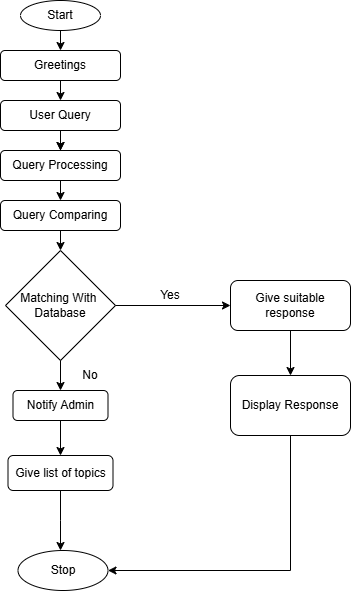

The diagram above was exported from draw.io. Its source (the exported page's mxGraphModel, read from the mxfile embedded in the PNG):
<mxGraphModel dx="1050" dy="557" grid="1" gridSize="10" guides="1" tooltips="1" connect="1" arrows="1" fold="1" page="1" pageScale="1" pageWidth="827" pageHeight="1169" math="0" shadow="0">
  <root>
    <mxCell id="WIyWlLk6GJQsqaUBKTNV-0" />
    <mxCell id="WIyWlLk6GJQsqaUBKTNV-1" parent="WIyWlLk6GJQsqaUBKTNV-0" />
    <mxCell id="WIyWlLk6GJQsqaUBKTNV-3" value="Greetings" style="rounded=1;whiteSpace=wrap;html=1;fontSize=12;glass=0;strokeWidth=1;shadow=0;" parent="WIyWlLk6GJQsqaUBKTNV-1" vertex="1">
      <mxGeometry x="170" y="120" width="120" height="30" as="geometry" />
    </mxCell>
    <mxCell id="uxBWoLNQl3X_RH3nHHTJ-31" style="edgeStyle=orthogonalEdgeStyle;rounded=0;orthogonalLoop=1;jettySize=auto;html=1;entryX=0.5;entryY=0;entryDx=0;entryDy=0;" parent="WIyWlLk6GJQsqaUBKTNV-1" source="uxBWoLNQl3X_RH3nHHTJ-5" target="uxBWoLNQl3X_RH3nHHTJ-12" edge="1">
      <mxGeometry relative="1" as="geometry" />
    </mxCell>
    <mxCell id="uxBWoLNQl3X_RH3nHHTJ-5" value="User Query" style="rounded=1;whiteSpace=wrap;html=1;" parent="WIyWlLk6GJQsqaUBKTNV-1" vertex="1">
      <mxGeometry x="170" y="170" width="120" height="30" as="geometry" />
    </mxCell>
    <mxCell id="uxBWoLNQl3X_RH3nHHTJ-7" value="" style="endArrow=classic;html=1;rounded=0;exitX=0.5;exitY=1;exitDx=0;exitDy=0;entryX=0.5;entryY=0;entryDx=0;entryDy=0;" parent="WIyWlLk6GJQsqaUBKTNV-1" source="WIyWlLk6GJQsqaUBKTNV-3" target="uxBWoLNQl3X_RH3nHHTJ-5" edge="1">
      <mxGeometry width="50" height="50" relative="1" as="geometry">
        <mxPoint x="390" y="300" as="sourcePoint" />
        <mxPoint x="440" y="250" as="targetPoint" />
      </mxGeometry>
    </mxCell>
    <mxCell id="uxBWoLNQl3X_RH3nHHTJ-8" value="Start" style="ellipse;whiteSpace=wrap;html=1;" parent="WIyWlLk6GJQsqaUBKTNV-1" vertex="1">
      <mxGeometry x="190" y="70" width="80" height="30" as="geometry" />
    </mxCell>
    <mxCell id="uxBWoLNQl3X_RH3nHHTJ-9" value="" style="endArrow=classic;html=1;rounded=0;exitX=0.5;exitY=1;exitDx=0;exitDy=0;entryX=0.5;entryY=0;entryDx=0;entryDy=0;" parent="WIyWlLk6GJQsqaUBKTNV-1" source="uxBWoLNQl3X_RH3nHHTJ-8" target="WIyWlLk6GJQsqaUBKTNV-3" edge="1">
      <mxGeometry width="50" height="50" relative="1" as="geometry">
        <mxPoint x="390" y="300" as="sourcePoint" />
        <mxPoint x="440" y="250" as="targetPoint" />
      </mxGeometry>
    </mxCell>
    <mxCell id="uxBWoLNQl3X_RH3nHHTJ-11" value="Query Comparing" style="rounded=1;whiteSpace=wrap;html=1;" parent="WIyWlLk6GJQsqaUBKTNV-1" vertex="1">
      <mxGeometry x="170" y="270" width="120" height="30" as="geometry" />
    </mxCell>
    <mxCell id="uxBWoLNQl3X_RH3nHHTJ-12" value="Query Processing" style="rounded=1;whiteSpace=wrap;html=1;" parent="WIyWlLk6GJQsqaUBKTNV-1" vertex="1">
      <mxGeometry x="170" y="220" width="120" height="30" as="geometry" />
    </mxCell>
    <mxCell id="uxBWoLNQl3X_RH3nHHTJ-18" value="Matching With&amp;nbsp;&lt;div&gt;Database&lt;/div&gt;" style="rhombus;whiteSpace=wrap;html=1;" parent="WIyWlLk6GJQsqaUBKTNV-1" vertex="1">
      <mxGeometry x="175" y="320" width="110" height="110" as="geometry" />
    </mxCell>
    <mxCell id="uxBWoLNQl3X_RH3nHHTJ-19" value="" style="endArrow=classic;html=1;rounded=0;exitX=0.5;exitY=1;exitDx=0;exitDy=0;entryX=0.5;entryY=0;entryDx=0;entryDy=0;" parent="WIyWlLk6GJQsqaUBKTNV-1" source="uxBWoLNQl3X_RH3nHHTJ-11" target="uxBWoLNQl3X_RH3nHHTJ-18" edge="1">
      <mxGeometry width="50" height="50" relative="1" as="geometry">
        <mxPoint x="390" y="300" as="sourcePoint" />
        <mxPoint x="440" y="250" as="targetPoint" />
      </mxGeometry>
    </mxCell>
    <mxCell id="anaOlmcSqFBSuOSCBOyP-2" style="edgeStyle=orthogonalEdgeStyle;rounded=0;orthogonalLoop=1;jettySize=auto;html=1;exitX=0.5;exitY=1;exitDx=0;exitDy=0;entryX=0.5;entryY=0;entryDx=0;entryDy=0;" edge="1" parent="WIyWlLk6GJQsqaUBKTNV-1" source="uxBWoLNQl3X_RH3nHHTJ-25" target="anaOlmcSqFBSuOSCBOyP-0">
      <mxGeometry relative="1" as="geometry" />
    </mxCell>
    <mxCell id="uxBWoLNQl3X_RH3nHHTJ-25" value="Give suitable response" style="rounded=1;whiteSpace=wrap;html=1;" parent="WIyWlLk6GJQsqaUBKTNV-1" vertex="1">
      <mxGeometry x="400" y="350" width="120" height="50" as="geometry" />
    </mxCell>
    <mxCell id="uxBWoLNQl3X_RH3nHHTJ-26" value="" style="endArrow=classic;html=1;rounded=0;exitX=1;exitY=0.5;exitDx=0;exitDy=0;entryX=0;entryY=0.5;entryDx=0;entryDy=0;" parent="WIyWlLk6GJQsqaUBKTNV-1" source="uxBWoLNQl3X_RH3nHHTJ-18" target="uxBWoLNQl3X_RH3nHHTJ-25" edge="1">
      <mxGeometry width="50" height="50" relative="1" as="geometry">
        <mxPoint x="390" y="300" as="sourcePoint" />
        <mxPoint x="440" y="250" as="targetPoint" />
      </mxGeometry>
    </mxCell>
    <mxCell id="uxBWoLNQl3X_RH3nHHTJ-28" value="Yes" style="text;html=1;align=center;verticalAlign=middle;whiteSpace=wrap;rounded=0;" parent="WIyWlLk6GJQsqaUBKTNV-1" vertex="1">
      <mxGeometry x="310" y="350" width="60" height="30" as="geometry" />
    </mxCell>
    <mxCell id="uxBWoLNQl3X_RH3nHHTJ-29" value="" style="endArrow=classic;html=1;rounded=0;exitX=0.5;exitY=1;exitDx=0;exitDy=0;entryX=0.5;entryY=0;entryDx=0;entryDy=0;" parent="WIyWlLk6GJQsqaUBKTNV-1" source="uxBWoLNQl3X_RH3nHHTJ-12" target="uxBWoLNQl3X_RH3nHHTJ-11" edge="1">
      <mxGeometry width="50" height="50" relative="1" as="geometry">
        <mxPoint x="390" y="300" as="sourcePoint" />
        <mxPoint x="440" y="250" as="targetPoint" />
      </mxGeometry>
    </mxCell>
    <mxCell id="uxBWoLNQl3X_RH3nHHTJ-30" value="" style="endArrow=classic;html=1;rounded=0;exitX=0.5;exitY=1;exitDx=0;exitDy=0;entryX=0.5;entryY=0;entryDx=0;entryDy=0;" parent="WIyWlLk6GJQsqaUBKTNV-1" source="uxBWoLNQl3X_RH3nHHTJ-5" target="uxBWoLNQl3X_RH3nHHTJ-12" edge="1">
      <mxGeometry width="50" height="50" relative="1" as="geometry">
        <mxPoint x="390" y="300" as="sourcePoint" />
        <mxPoint x="440" y="250" as="targetPoint" />
      </mxGeometry>
    </mxCell>
    <mxCell id="anaOlmcSqFBSuOSCBOyP-5" style="edgeStyle=orthogonalEdgeStyle;rounded=0;orthogonalLoop=1;jettySize=auto;html=1;exitX=0.5;exitY=1;exitDx=0;exitDy=0;entryX=0.5;entryY=0;entryDx=0;entryDy=0;" edge="1" parent="WIyWlLk6GJQsqaUBKTNV-1" source="uxBWoLNQl3X_RH3nHHTJ-33" target="anaOlmcSqFBSuOSCBOyP-4">
      <mxGeometry relative="1" as="geometry" />
    </mxCell>
    <mxCell id="uxBWoLNQl3X_RH3nHHTJ-33" value="Notify Admin" style="rounded=1;whiteSpace=wrap;html=1;" parent="WIyWlLk6GJQsqaUBKTNV-1" vertex="1">
      <mxGeometry x="182.5" y="460" width="95" height="30" as="geometry" />
    </mxCell>
    <mxCell id="uxBWoLNQl3X_RH3nHHTJ-34" value="" style="endArrow=classic;html=1;rounded=0;exitX=0.5;exitY=1;exitDx=0;exitDy=0;entryX=0.5;entryY=0;entryDx=0;entryDy=0;" parent="WIyWlLk6GJQsqaUBKTNV-1" source="uxBWoLNQl3X_RH3nHHTJ-18" target="uxBWoLNQl3X_RH3nHHTJ-33" edge="1">
      <mxGeometry width="50" height="50" relative="1" as="geometry">
        <mxPoint x="390" y="360" as="sourcePoint" />
        <mxPoint x="440" y="310" as="targetPoint" />
      </mxGeometry>
    </mxCell>
    <mxCell id="uxBWoLNQl3X_RH3nHHTJ-35" value="No" style="text;html=1;align=center;verticalAlign=middle;whiteSpace=wrap;rounded=0;" parent="WIyWlLk6GJQsqaUBKTNV-1" vertex="1">
      <mxGeometry x="230" y="430" width="60" height="30" as="geometry" />
    </mxCell>
    <mxCell id="uxBWoLNQl3X_RH3nHHTJ-36" value="Stop" style="ellipse;whiteSpace=wrap;html=1;" parent="WIyWlLk6GJQsqaUBKTNV-1" vertex="1">
      <mxGeometry x="187.5" y="620" width="90" height="40" as="geometry" />
    </mxCell>
    <mxCell id="anaOlmcSqFBSuOSCBOyP-3" style="edgeStyle=orthogonalEdgeStyle;rounded=0;orthogonalLoop=1;jettySize=auto;html=1;exitX=0.5;exitY=1;exitDx=0;exitDy=0;entryX=1;entryY=0.5;entryDx=0;entryDy=0;" edge="1" parent="WIyWlLk6GJQsqaUBKTNV-1" source="anaOlmcSqFBSuOSCBOyP-0" target="uxBWoLNQl3X_RH3nHHTJ-36">
      <mxGeometry relative="1" as="geometry" />
    </mxCell>
    <mxCell id="anaOlmcSqFBSuOSCBOyP-0" value="Display Response" style="rounded=1;whiteSpace=wrap;html=1;" vertex="1" parent="WIyWlLk6GJQsqaUBKTNV-1">
      <mxGeometry x="400" y="445" width="120" height="60" as="geometry" />
    </mxCell>
    <mxCell id="anaOlmcSqFBSuOSCBOyP-6" style="edgeStyle=orthogonalEdgeStyle;rounded=0;orthogonalLoop=1;jettySize=auto;html=1;exitX=0.5;exitY=1;exitDx=0;exitDy=0;" edge="1" parent="WIyWlLk6GJQsqaUBKTNV-1" source="anaOlmcSqFBSuOSCBOyP-4">
      <mxGeometry relative="1" as="geometry">
        <mxPoint x="230" y="620" as="targetPoint" />
      </mxGeometry>
    </mxCell>
    <mxCell id="anaOlmcSqFBSuOSCBOyP-4" value="Give list of topics" style="rounded=1;whiteSpace=wrap;html=1;" vertex="1" parent="WIyWlLk6GJQsqaUBKTNV-1">
      <mxGeometry x="177.5" y="525" width="105" height="35" as="geometry" />
    </mxCell>
  </root>
</mxGraphModel>